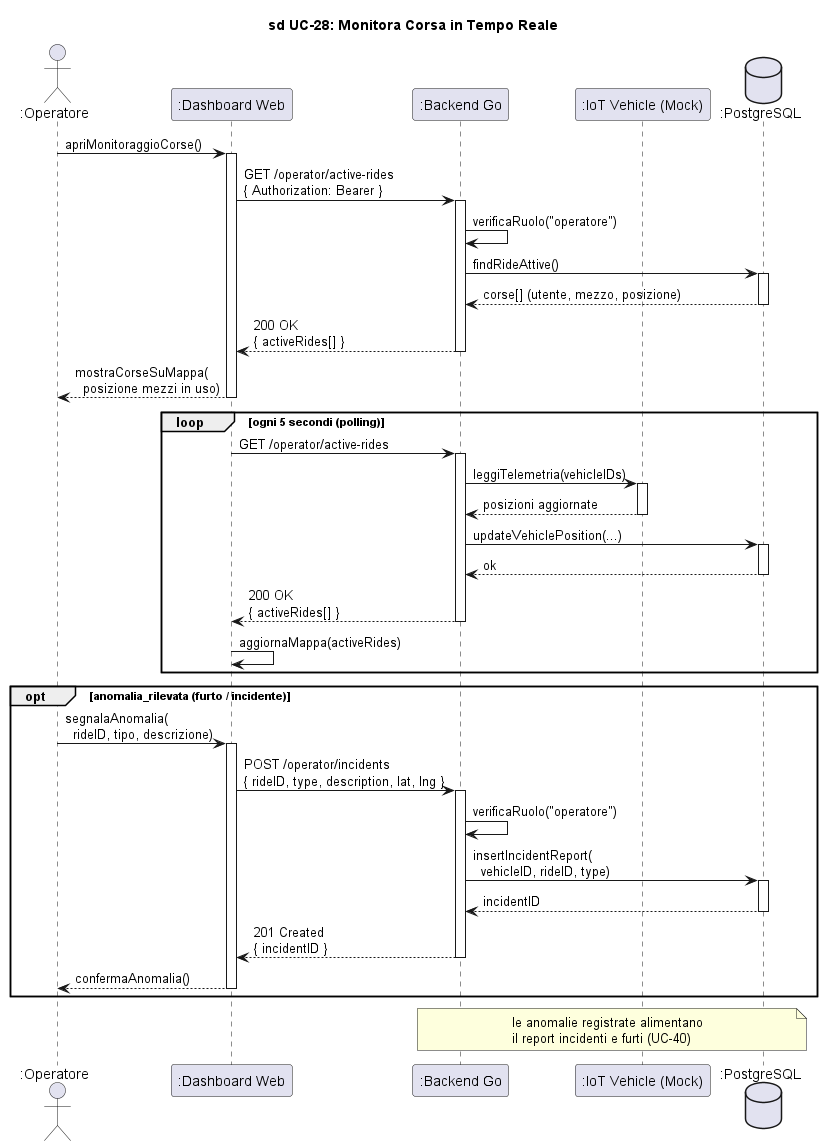

The diagram above was rendered by PlantUML. Its source (embedded in the PNG):
@startuml sd_UC28_MonitoraCorsa

title sd UC-28: Monitora Corsa in Tempo Reale

skinparam hyperlinkColor black
skinparam hyperlinkUnderline false

actor ":Operatore" as Operatore
participant ":Dashboard Web" as Dash
participant ":Backend Go" as Backend
participant ":IoT Vehicle (Mock)" as IoT
database ":PostgreSQL" as DB

Operatore -> Dash : apriMonitoraggioCorse()
activate Dash

Dash -> Backend : GET /operator/active-rides\n{ Authorization: Bearer }
activate Backend
Backend -> Backend : verificaRuolo("operatore")
Backend -> DB : findRideAttive()
activate DB
DB --> Backend : corse[] (utente, mezzo, posizione)
deactivate DB
Backend --> Dash : 200 OK\n{ activeRides[] }
deactivate Backend
Dash --> Operatore : mostraCorseSuMappa(\n  posizione mezzi in uso)
deactivate Dash

loop ogni 5 secondi (polling)
    Dash -> Backend : GET /operator/active-rides
    activate Backend
    Backend -> IoT : leggiTelemetria(vehicleIDs)
    activate IoT
    IoT --> Backend : posizioni aggiornate
    deactivate IoT
    Backend -> DB : updateVehiclePosition(...)
    activate DB
    DB --> Backend : ok
    deactivate DB
    Backend --> Dash : 200 OK\n{ activeRides[] }
    deactivate Backend
    Dash -> Dash : aggiornaMappa(activeRides)
end

opt anomalia_rilevata (furto / incidente)
    Operatore -> Dash : segnalaAnomalia(\n  rideID, tipo, descrizione)
    activate Dash
    Dash -> Backend : POST /operator/incidents\n{ rideID, type, description, lat, lng }
    activate Backend
    Backend -> Backend : verificaRuolo("operatore")
    Backend -> DB : insertIncidentReport(\n  vehicleID, rideID, type)
    activate DB
    DB --> Backend : incidentID
    deactivate DB
    Backend --> Dash : 201 Created\n{ incidentID }
    deactivate Backend
    Dash --> Operatore : confermaAnomalia()
    deactivate Dash
end

note over Backend, DB : le anomalie registrate alimentano\nil report incidenti e furti (UC-40)

@enduml